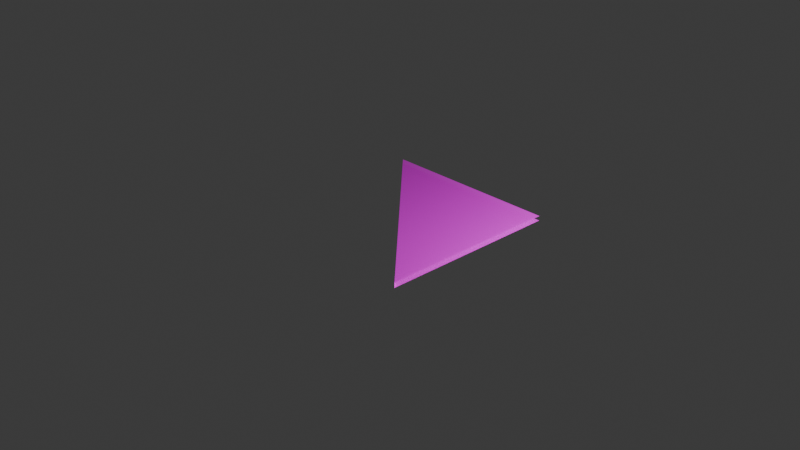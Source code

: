 # Source: tile_diag01.blend  (saved by Blender 4.0.36; exported with 4.5.12 LTS)
import bpy
from mathutils import Matrix  # noqa: F401  (used for matrix-valued properties, if any)

bpy.ops.wm.read_factory_settings(use_empty=True)
scene = bpy.context.scene
scene.name = 'Scene'

# ---- collections
col_collection = bpy.data.collections.new('Collection'); scene.collection.children.link(col_collection)

# ---- images (referenced by path relative to the original .blend; pixels are not part of the script)
import os
ASSET_DIR = os.environ.get("B2B_ASSET_DIR", "")  # directory of the original .blend (textures are referenced by path, not embedded)
HERE = os.path.dirname(os.path.abspath(__file__))  # packed textures are extracted next to this script under _unpacked/

def load_image(name, relpath, width, height, colorspace="sRGB"):
    """Load a texture the original file referenced (path relative to the .blend, or extracted next to this script)."""
    p = next((c for c in (os.path.join(HERE, relpath), os.path.join(ASSET_DIR, relpath)) if relpath and os.path.exists(c)), "")
    if p:
        img = bpy.data.images.load(p, check_existing=True)
        img.name = name
    else:  # same state as the original file: an image datablock whose file is absent (Cycles renders it pink)
        img = bpy.data.images.new(name, width, height)
        img.source = "FILE"
        img.filepath = "//" + (relpath or name)
    img.colorspace_settings.name = colorspace
    return img
img_tile_diag01_png = load_image('tile_diag01.png', 'tile_diag01.png', 1024, 1024, 'sRGB')

# ---- materials (node trees are filled in below, after node groups)
mat_tile = bpy.data.materials.new('tile')
mat_tile.surface_render_method = 'BLENDED'
mat_tile.blend_method = 'BLEND'
mat_tile.use_transparent_shadow = False

# ---- material node trees
mat_tile.use_nodes = True; mat_tile.node_tree.nodes.clear()
_N = mat_tile.node_tree.nodes; _L = mat_tile.node_tree.links
n0 = _N.new('ShaderNodeBsdfPrincipled'); n0.name = 'Principled BSDF'; n0.location = (10, 300)
n0.inputs[3].default_value = 1.45
n0.inputs[4].default_value = 0.821
n1 = _N.new('ShaderNodeOutputMaterial'); n1.name = 'Material Output'; n1.location = (300, 300)
n2 = _N.new('ShaderNodeTexImage'); n2.name = 'Image Texture'; n2.location = (-280, 271)
n2.image = img_tile_diag01_png
_L.new(n0.outputs[0], n1.inputs[0])
_L.new(n2.outputs[0], n0.inputs[0])
n1.is_active_output = True

# ---- world
world_world = bpy.data.worlds.new('World'); scene.world = world_world
world_world.use_nodes = True; world_world.node_tree.nodes.clear()
_N = world_world.node_tree.nodes; _L = world_world.node_tree.links
n0 = _N.new('ShaderNodeOutputWorld'); n0.name = 'World Output'; n0.location = (300, 300)
n1 = _N.new('ShaderNodeBackground'); n1.name = 'Background'; n1.location = (10, 300)
n1.inputs[0].default_value = (0.05088, 0.05088, 0.05088, 1.0)
_L.new(n1.outputs[0], n0.inputs[0])
n0.is_active_output = True
world_world.color = (0.05088, 0.05088, 0.05088)
world_world.use_sun_shadow = False
world_world.sun_shadow_jitter_overblur = 0.0

# ---- cameras
cam_camera = bpy.data.cameras.new('Camera')
cam_camera.clip_end = 100.0
cam_camera.ortho_scale = 7.314

# ---- lights
light_light = bpy.data.lights.new('Light', 'POINT')
light_light.transmission_factor = 0.0
light_light.use_soft_falloff = False
light_light.energy = 1000.0
light_light.shadow_soft_size = 0.0754
light_light.shadow_maximum_resolution = 0.006
light_light.use_absolute_resolution = True

# ---- meshes
me_plane = bpy.data.meshes.new('Plane')
me_plane.from_pydata([(1.0, -1.0, 0.0), (-1.0, 1.0, 0.0), (1.0, 1.0, 0.0), (1.0, -1.0, 0.05), (-1.0, 1.0, 0.05), (1.0, 1.0, 0.05)], [], [(1, 2, 0), (3, 5, 4), (0, 3, 4, 1)])
_uv = me_plane.uv_layers.new(name='UVMap')
_uv.uv.foreach_set('vector', [0.9999, 0.9999, 1.0, -0.0001002, 0.0001, 9.997e-05, 7.067e-05, 7.071e-05, 1.0, 0.0, 1.0, 0.9999, 0.01769, 1.0, 1.334e-05, 1.0, 1.33e-05, 1.329e-05, 0.01769, 1.329e-05])
me_plane.materials.append(mat_tile)
me_plane.update()

# ---- objects
ob_light = bpy.data.objects.new('Light', light_light)
ob_camera = bpy.data.objects.new('Camera', cam_camera)
ob_plane = bpy.data.objects.new('Plane', me_plane)

# ---- transforms, parenting, visibility, modifiers, constraints
ob_light.location = (4.076, 1.005, 2.025)
ob_light.rotation_euler = (0.6503, 0.05522, 1.866)
ob_light.lock_rotations_4d = False
ob_light.empty_display_type = 'ARROWS'
ob_light.color = (0.0, 0.0, 0.0, 0.0)
ob_light.lineart.crease_threshold = 0.0
ob_camera.location = (7.359, -6.926, 4.958)
ob_camera.rotation_euler = (1.109, 0.0, 0.8149)
ob_camera.lock_rotations_4d = False
ob_camera.empty_display_type = 'ARROWS'
ob_camera.color = (0.0, 0.0, 0.0, 0.0)
ob_camera.display_type = 'WIRE'
ob_camera.lineart.crease_threshold = 0.0
ob_plane.location = (0.0, 0.0, 0.0)

# ---- collection membership
col_collection.objects.link(ob_light)
col_collection.objects.link(ob_camera)
col_collection.objects.link(ob_plane)

# ---- scene / render settings (as saved in the file)
scene.camera = ob_camera
scene.frame_start = 1; scene.frame_end = 250; scene.frame_set(1)
scene.render.engine = 'BLENDER_EEVEE_NEXT'
scene.cycles.sampling_pattern = 'TABULATED_SOBOL'
bpy.context.view_layer.update()
